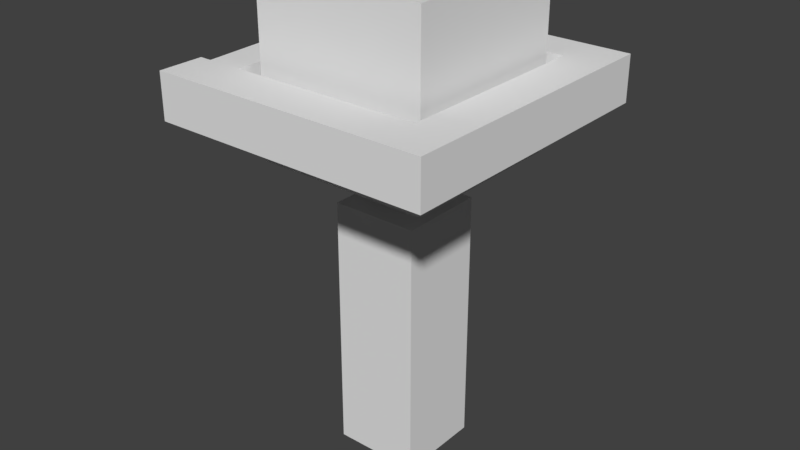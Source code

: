 # Source: Light.blend  (saved by Blender 2.78.0; exported with 4.5.12 LTS)
import bpy
from mathutils import Matrix  # noqa: F401  (used for matrix-valued properties, if any)

bpy.ops.wm.read_factory_settings(use_empty=True)
scene = bpy.context.scene
scene.name = 'Scene'

# ---- collections
col_collection_1 = bpy.data.collections.new('Collection 1'); scene.collection.children.link(col_collection_1)

# ---- materials (node trees are filled in below, after node groups)
mat_lightbase = bpy.data.materials.new('LightBase')
mat_lightbase.alpha_threshold = 0.0
mat_lightbase.use_transparent_shadow = False
mat_lightbase.roughness = 0.5
mat_lightbase.line_color = (0.0, 0.0, 0.0, 1.0)
mat_yellowlight = bpy.data.materials.new('YellowLight')
mat_yellowlight.alpha_threshold = 0.0
mat_yellowlight.use_transparent_shadow = False
mat_yellowlight.roughness = 0.5

# ---- material node trees

# ---- world
world_world = bpy.data.worlds.new('World'); scene.world = world_world
world_world.color = (0.05088, 0.05088, 0.05088)
world_world.use_sun_shadow = False
world_world.sun_shadow_jitter_overblur = 0.0
world_world.cycles.sampling_method = 'MANUAL'

# ---- meshes
me_cube = bpy.data.meshes.new('Cube')
me_cube.from_pydata([(0.06301, 0.07035, 0.0), (0.06301, -0.05445, 0.0), (-0.06179, -0.05445, 0.0), (-0.06179, 0.07035, 0.0), (0.06301, 0.07035, 0.3744), (0.06301, -0.05445, 0.3744), (-0.06179, -0.05445, 0.3744), (-0.06179, 0.07035, 0.3744), (0.03181, 0.03915, 0.3744), (0.03181, -0.02325, 0.3744), (-0.03059, -0.02325, 0.3744), (-0.03059, 0.03915, 0.3744), (0.03181, 0.03915, 0.4368), (0.03181, -0.02325, 0.4368), (-0.03059, -0.02325, 0.4368), (-0.03059, 0.03915, 0.4368), (0.1254, 0.1328, 0.4368), (0.1254, -0.1168, 0.4368), (-0.1242, -0.1168, 0.4368), (-0.1242, 0.1328, 0.4368), (0.1254, 0.1328, 0.6864), (0.1254, -0.1168, 0.6864), (-0.1242, -0.1168, 0.6864), (-0.1242, 0.1328, 0.6864), (-0.1974, -0.2125, 0.5016), (-0.1974, -0.2125, 0.5666), (-0.1974, -0.1475, 0.5016), (-0.1974, -0.1475, 0.5666), (0.1429, -0.2125, 0.5016), (0.1429, -0.2125, 0.5666), (0.1429, -0.1475, 0.5016), (0.1429, -0.1475, 0.5666), (0.2034, -0.2125, 0.5016), (0.2034, -0.2125, 0.5666), (0.2034, -0.1475, 0.5016), (0.2034, -0.1475, 0.5666), (0.1429, 0.1437, 0.5016), (0.1429, 0.1437, 0.5666), (0.2034, 0.1437, 0.5016), (0.2034, 0.1437, 0.5666), (0.1429, 0.2034, 0.5016), (0.1429, 0.2034, 0.5666), (0.2034, 0.2034, 0.5016), (0.2034, 0.2034, 0.5666), (-0.1342, 0.1437, 0.5016), (-0.1342, 0.1437, 0.5666), (-0.1342, 0.2034, 0.5016), (-0.1342, 0.2034, 0.5666), (-0.1925, 0.1437, 0.5016), (-0.1925, 0.1437, 0.5666), (-0.1925, 0.2034, 0.5016), (-0.1925, 0.2034, 0.5666), (-0.1379, -0.1556, 0.5056), (-0.1379, -0.1556, 0.5626), (-0.1888, -0.1556, 0.5056), (-0.1888, -0.1556, 0.5626)], [], [(0, 1, 2, 3), (6, 5, 9, 10), (0, 4, 5, 1), (1, 5, 6, 2), (2, 6, 7, 3), (4, 0, 3, 7), (10, 9, 13, 14), (5, 4, 8, 9), (7, 6, 10, 11), (4, 7, 11, 8), (15, 14, 18, 19), (9, 8, 12, 13), (11, 10, 14, 15), (8, 11, 15, 12), (16, 19, 23, 20), (12, 15, 19, 16), (14, 13, 17, 18), (13, 12, 16, 17), (20, 23, 22, 21), (18, 17, 21, 22), (17, 16, 20, 21), (19, 18, 22, 23), (24, 25, 27, 26), (26, 27, 31, 30), (28, 30, 34, 32), (28, 29, 25, 24), (26, 30, 28, 24), (31, 27, 25, 29), (34, 35, 33, 32), (31, 29, 33, 35), (34, 30, 36, 38), (29, 28, 32, 33), (37, 39, 43, 41), (35, 34, 38, 39), (31, 35, 39, 37), (30, 31, 37, 36), (40, 41, 43, 42), (39, 38, 42, 43), (38, 36, 40, 42), (41, 40, 46, 47), (45, 47, 51, 49), (40, 36, 44, 46), (37, 41, 47, 45), (36, 37, 45, 44), (48, 49, 51, 50), (45, 49, 55, 53), (46, 44, 48, 50), (47, 46, 50, 51), (52, 53, 55, 54), (44, 45, 53, 52), (48, 44, 52, 54), (49, 48, 54, 55)])
me_cube.polygons.foreach_set('material_index', [0, 0, 0, 0, 0, 0, 0, 0, 0, 0, 1, 0, 0, 0, 1, 1, 1, 1, 1, 1, 1, 1, 0, 0, 0, 0, 0, 0, 0, 0, 0, 0, 0, 0, 0, 0, 0, 0, 0, 0, 0, 0, 0, 0, 0, 0, 0, 0, 0, 0, 0, 0])
me_cube.materials.append(mat_lightbase)
me_cube.materials.append(mat_yellowlight)
me_cube.use_remesh_preserve_volume = False
me_cube.use_remesh_preserve_attributes = False
me_cube.use_mirror_vertex_groups = False
me_cube.update()

# ---- objects
ob_cube = bpy.data.objects.new('Cube', me_cube)

# ---- transforms, parenting, visibility, modifiers, constraints
ob_cube.location = (0.0, 0.0, 0.0)
ob_cube.lock_rotations_4d = False
ob_cube.empty_display_type = 'ARROWS'
ob_cube.lineart.crease_threshold = 0.0

# ---- collection membership
col_collection_1.objects.link(ob_cube)

# ---- scene / render settings (as saved in the file)
scene.frame_start = 1; scene.frame_end = 250; scene.frame_set(1)
scene.render.engine = 'BLENDER_EEVEE_NEXT'
scene.render.resolution_percentage = 50
scene.render.dither_intensity = 0.0
scene.cycles.use_denoising = False
scene.cycles.samples = 128
scene.cycles.sampling_pattern = 'TABULATED_SOBOL'
scene.cycles.light_sampling_threshold = 0.0
scene.cycles.use_adaptive_sampling = False
scene.cycles.use_light_tree = False
scene.cycles.blur_glossy = 0.0
scene.cycles.sample_clamp_indirect = 0.0
scene.view_settings.view_transform = 'Standard'
bpy.context.view_layer.update()

# ---- added for rendering (the .blend has no active camera and no usable light): camera, sun
cam_auto = bpy.data.cameras.new('AutoCamera')
cam_auto.lens = 50.0
cam_auto.sensor_width = 36.0
cam_auto.clip_end = 1000.0
ob_auto_camera = bpy.data.objects.new('AutoCamera', cam_auto)
scene.collection.objects.link(ob_auto_camera)
ob_auto_camera.location = (0.832968, -1.00051, 1.00718)
ob_auto_camera.rotation_euler = (1.09748, -7.21219e-08, 0.694738)
scene.camera = ob_auto_camera
light_auto_sun = bpy.data.lights.new('AutoSun', 'SUN')
light_auto_sun.energy = 3.0
light_auto_sun.angle = 0.0523599
ob_auto_sun = bpy.data.objects.new('AutoSun', light_auto_sun)
scene.collection.objects.link(ob_auto_sun)
ob_auto_sun.rotation_euler = (0.872665, 0.174533, 0.523599)
bpy.context.view_layer.update()
